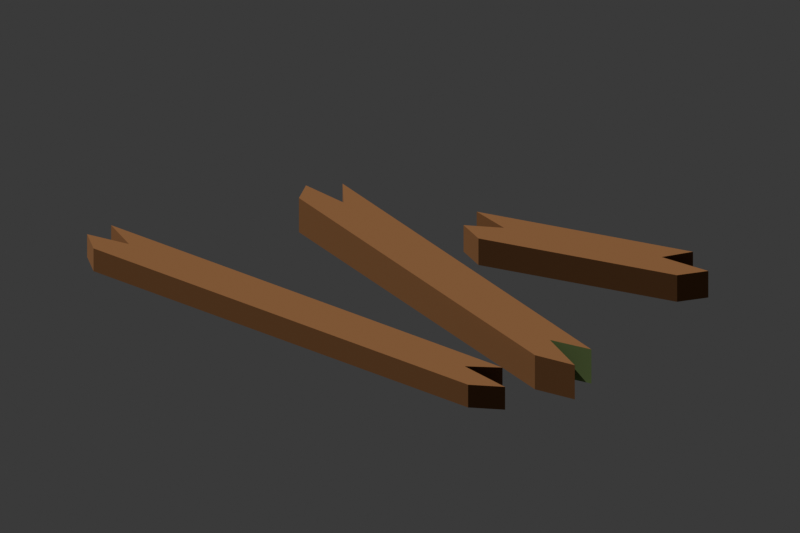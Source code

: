 # Source: MarshwardTimberDebris.blend  (saved by Blender 5.1.30; exported with 4.5.12 LTS)
import bpy
from mathutils import Matrix  # noqa: F401  (used for matrix-valued properties, if any)

bpy.ops.wm.read_factory_settings(use_empty=True)
scene = bpy.context.scene
scene.name = 'MarshwardTimberDebris'

# ---- materials (node trees are filled in below, after node groups)
mat_m_embermeretimber = bpy.data.materials.new('M_EmbermereTimber')
mat_m_marshwardmoss = bpy.data.materials.new('M_MarshwardMoss')

# ---- material node trees
mat_m_embermeretimber.use_nodes = True; mat_m_embermeretimber.node_tree.nodes.clear()
_N = mat_m_embermeretimber.node_tree.nodes; _L = mat_m_embermeretimber.node_tree.links
n0 = _N.new('ShaderNodeBsdfPrincipled'); n0.name = 'Principled BSDF'; n0.location = (-200, 100)
n0.inputs[0].default_value = (0.24, 0.105, 0.035, 1.0)
n0.inputs[2].default_value = 0.9
n1 = _N.new('ShaderNodeOutputMaterial'); n1.name = 'Material Output'; n1.location = (200, 100)
_L.new(n0.outputs[0], n1.inputs[0])
n1.is_active_output = True
mat_m_marshwardmoss.use_nodes = True; mat_m_marshwardmoss.node_tree.nodes.clear()
_N = mat_m_marshwardmoss.node_tree.nodes; _L = mat_m_marshwardmoss.node_tree.links
n0 = _N.new('ShaderNodeBsdfPrincipled'); n0.name = 'Principled BSDF'; n0.location = (-200, 100)
n0.inputs[0].default_value = (0.23, 0.34, 0.12, 1.0)
n0.inputs[2].default_value = 0.9
n1 = _N.new('ShaderNodeOutputMaterial'); n1.name = 'Material Output'; n1.location = (200, 100)
_L.new(n0.outputs[0], n1.inputs[0])
n1.is_active_output = True

# ---- world
world_marshwardtimberdebrispreview = bpy.data.worlds.new('MarshwardTimberDebrisPreview'); scene.world = world_marshwardtimberdebrispreview
world_marshwardtimberdebrispreview.use_nodes = True; world_marshwardtimberdebrispreview.node_tree.nodes.clear()
_N = world_marshwardtimberdebrispreview.node_tree.nodes; _L = world_marshwardtimberdebrispreview.node_tree.links
n0 = _N.new('ShaderNodeBackground'); n0.name = 'Background'; n0.location = (-200, 100)
n0.inputs[0].default_value = (0.05, 0.05, 0.05, 1.0)
n1 = _N.new('ShaderNodeOutputWorld'); n1.name = 'World Output'; n1.location = (200, 100)
_L.new(n0.outputs[0], n1.inputs[0])
n1.is_active_output = True
world_marshwardtimberdebrispreview.color = (0.25, 0.25, 0.25)

# ---- cameras
cam_camera_001 = bpy.data.cameras.new('Camera.001')
cam_camera_001.type = 'ORTHO'
cam_camera_001.clip_end = 1e+04
cam_camera_001.ortho_scale = 570.0
cam_camera_001.display_size = 100.0

# ---- lights
light_sun = bpy.data.lights.new('Sun', 'SUN')
light_sun.energy = 3.0

# ---- meshes
me_brokentimber_0 = bpy.data.meshes.new('BrokenTimber_0')
me_brokentimber_0.from_pydata([(-175.6, -130.0, 0.0), (136.8, -93.3, 0.0), (159.1, -78.92, 0.0), (120.9, -77.22, 0.0), (142.9, -61.64, 0.0), (-183.5, -100.0, 0.0), (-159.1, -110.1, 0.0), (-190.0, -119.3, 0.0), (-175.6, -130.0, 20.0), (136.8, -93.3, 20.0), (159.1, -78.92, 20.0), (120.9, -77.22, 20.0), (142.9, -61.64, 20.0), (-183.5, -100.0, 20.0), (-159.1, -110.1, 20.0), (-190.0, -119.3, 20.0), (-91.06, -1.383, 0.0), (160.1, -46.23, 0.0), (190.0, -38.09, 0.0), (156.8, -25.06, 0.0), (187.2, -15.59, 0.0), (-77.75, 31.72, 0.0), (-62.64, 14.12, 0.0), (-96.78, 13.83, 0.0), (-91.06, -1.383, 30.0), (160.1, -46.23, 30.0), (190.0, -38.09, 30.0), (156.8, -25.06, 30.0), (187.2, -15.59, 30.0), (-77.75, 31.72, 30.0), (-62.64, 14.12, 30.0), (-96.78, 13.83, 30.0), (33.89, 47.19, 0.0), (172.5, 100.5, 0.0), (186.6, 118.5, 0.0), (150.1, 111.0, 0.0), (163.4, 130.0, 0.0), (12.46, 71.92, 0.0), (40.02, 68.67, 0.0), (15.42, 53.27, 0.0), (33.89, 47.19, 23.33), (172.5, 100.5, 23.33), (186.6, 118.5, 23.33), (150.1, 111.0, 23.33), (163.4, 130.0, 23.33), (12.46, 71.92, 23.33), (40.02, 68.67, 23.33), (15.42, 53.27, 23.33)], [], [(1, 8, 0), (2, 9, 1), (3, 10, 2), (4, 11, 3), (5, 12, 4), (6, 13, 5), (7, 14, 6), (0, 15, 7), (6, 3, 1), (9, 11, 14), (17, 24, 16), (18, 25, 17), (19, 26, 18), (20, 27, 19), (21, 28, 20), (22, 29, 21), (23, 30, 22), (16, 31, 23), (22, 19, 17), (25, 27, 30), (33, 40, 32), (34, 41, 33), (35, 42, 34), (36, 43, 35), (37, 44, 36), (38, 45, 37), (39, 46, 38), (32, 47, 39), (32, 38, 35), (44, 45, 46), (1, 9, 8), (2, 10, 9), (3, 11, 10), (4, 12, 11), (5, 13, 12), (6, 14, 13), (7, 15, 14), (0, 8, 15), (0, 7, 6), (6, 5, 3), (5, 4, 3), (3, 2, 1), (1, 0, 6), (15, 8, 14), (8, 9, 14), (9, 10, 11), (11, 12, 13), (11, 13, 14), (17, 25, 24), (18, 26, 25), (19, 27, 26), (20, 28, 27), (21, 29, 28), (22, 30, 29), (23, 31, 30), (16, 24, 31), (16, 23, 22), (22, 21, 19), (21, 20, 19), (19, 18, 17), (17, 16, 22), (31, 24, 30), (24, 25, 30), (25, 26, 27), (27, 28, 29), (27, 29, 30), (33, 41, 40), (34, 42, 41), (35, 43, 42), (36, 44, 43), (37, 45, 44), (38, 46, 45), (39, 47, 46), (32, 40, 47), (32, 39, 38), (38, 37, 36), (35, 34, 33), (38, 36, 35), (33, 32, 35), (47, 40, 46), (40, 41, 43), (46, 40, 43), (41, 42, 43), (43, 44, 46)])
me_brokentimber_0.polygons.foreach_set('material_index', [0, 0, 0, 0, 0, 0, 0, 0, 0, 0, 0, 0, 0, 1, 0, 0, 0, 0, 0, 0, 0, 0, 0, 0, 0, 0, 0, 0, 0, 0, 0, 0, 0, 0, 0, 0, 0, 0, 0, 0, 0, 0, 0, 0, 0, 0, 0, 0, 0, 0, 0, 1, 0, 0, 0, 0, 0, 0, 0, 0, 0, 0, 0, 0, 0, 0, 0, 0, 0, 0, 0, 0, 0, 0, 0, 0, 0, 0, 0, 0, 0, 0, 0, 0])
_uv = me_brokentimber_0.uv_layers.new(name='UVMap')
_uv.uv.foreach_set('vector', [0.6583, 0.7846, 0.6049, 0.009279, 0.6583, 0.009279, 0.6583, 0.8554, 0.6049, 0.7846, 0.6583, 0.7846, 0.3448, 0.9078, 0.2914, 0.8062, 0.3448, 0.8062, 0.9907, 0.5886, 0.9373, 0.5171, 0.9907, 0.5171, 0.5863, 0.8851, 0.5329, 0.009279, 0.5863, 0.009279, 0.9907, 0.6689, 0.9373, 0.6072, 0.9907, 0.6072, 0.7303, 0.9295, 0.6769, 0.8458, 0.7303, 0.8458, 0.3657, 0.9798, 0.4119, 0.9264, 0.4119, 0.9798, 0.05688, 0.0942, 0.05688, 0.8472, 0.009279, 0.8842, 0.192, 0.8842, 0.1444, 0.8472, 0.1444, 0.0942, 0.757, 0.5355, 0.6769, 0.009279, 0.757, 0.009279, 0.757, 0.6157, 0.6769, 0.5355, 0.757, 0.5355, 0.5144, 0.8153, 0.4342, 0.7284, 0.5144, 0.7284, 0.757, 0.8272, 0.6769, 0.744, 0.757, 0.744, 0.5144, 0.7099, 0.4342, 0.009279, 0.5144, 0.009279, 0.4342, 0.914, 0.4961, 0.8339, 0.4961, 0.914, 0.757, 0.7254, 0.6769, 0.6343, 0.757, 0.6343, 0.3634, 0.8864, 0.4047, 0.8062, 0.4047, 0.8864, 0.2497, 0.698, 0.2497, 0.1027, 0.3038, 0.08407, 0.3224, 0.08407, 0.3765, 0.1027, 0.3765, 0.698, 0.8379, 0.9095, 0.7755, 0.5171, 0.8379, 0.5171, 0.8379, 0.9659, 0.7755, 0.9095, 0.8379, 0.9095, 0.2728, 0.9045, 0.2105, 0.8062, 0.2728, 0.8062, 0.2914, 0.9887, 0.3471, 0.9264, 0.3471, 0.9887, 0.9187, 0.9274, 0.8564, 0.5171, 0.9187, 0.5171, 0.2105, 0.9853, 0.2704, 0.923, 0.2704, 0.9853, 0.5952, 0.9713, 0.5329, 0.9037, 0.5952, 0.9037, 0.615, 0.9363, 0.6583, 0.8739, 0.6583, 0.9363, 0.7755, 0.04948, 0.8232, 0.08537, 0.8232, 0.4005, 0.8763, 0.4518, 0.8763, 0.01979, 0.9108, 0.08537, 0.6583, 0.7846, 0.6049, 0.7846, 0.6049, 0.009279, 0.6583, 0.8554, 0.6049, 0.8554, 0.6049, 0.7846, 0.3448, 0.9078, 0.2914, 0.9078, 0.2914, 0.8062, 0.9907, 0.5886, 0.9373, 0.5886, 0.9373, 0.5171, 0.5863, 0.8851, 0.5329, 0.8851, 0.5329, 0.009279, 0.9907, 0.6689, 0.9373, 0.6689, 0.9373, 0.6072, 0.7303, 0.9295, 0.6769, 0.9295, 0.6769, 0.8458, 0.3657, 0.9798, 0.3657, 0.9264, 0.4119, 0.9264, 0.009279, 0.04423, 0.0421, 0.009279, 0.05688, 0.0942, 0.05688, 0.0942, 0.09134, 0.03252, 0.05688, 0.8472, 0.09134, 0.03252, 0.09134, 0.9103, 0.05688, 0.8472, 0.05688, 0.8472, 0.04046, 0.9479, 0.009279, 0.8842, 0.009279, 0.8842, 0.009279, 0.04423, 0.05688, 0.0942, 0.1591, 0.009279, 0.192, 0.04423, 0.1444, 0.0942, 0.192, 0.04423, 0.192, 0.8842, 0.1444, 0.0942, 0.192, 0.8842, 0.1608, 0.9479, 0.1444, 0.8472, 0.1444, 0.8472, 0.1099, 0.9103, 0.1099, 0.03252, 0.1444, 0.8472, 0.1099, 0.03252, 0.1444, 0.0942, 0.757, 0.5355, 0.6769, 0.5355, 0.6769, 0.009279, 0.757, 0.6157, 0.6769, 0.6157, 0.6769, 0.5355, 0.5144, 0.8153, 0.4342, 0.8153, 0.4342, 0.7284, 0.757, 0.8272, 0.6769, 0.8272, 0.6769, 0.744, 0.5144, 0.7099, 0.4342, 0.7099, 0.4342, 0.009279, 0.4342, 0.914, 0.4342, 0.8339, 0.4961, 0.8339, 0.757, 0.7254, 0.6769, 0.7254, 0.6769, 0.6343, 0.3634, 0.8864, 0.3634, 0.8062, 0.4047, 0.8062, 0.3038, 0.7655, 0.2665, 0.7877, 0.2497, 0.698, 0.2497, 0.698, 0.2105, 0.746, 0.2497, 0.1027, 0.2105, 0.746, 0.2105, 0.02717, 0.2497, 0.1027, 0.2497, 0.1027, 0.2684, 0.009279, 0.3038, 0.08407, 0.3038, 0.08407, 0.3038, 0.7655, 0.2497, 0.698, 0.3597, 0.7877, 0.3224, 0.7655, 0.3765, 0.698, 0.3224, 0.7655, 0.3224, 0.08407, 0.3765, 0.698, 0.3224, 0.08407, 0.3578, 0.009279, 0.3765, 0.1027, 0.3765, 0.1027, 0.4157, 0.02717, 0.4157, 0.746, 0.3765, 0.1027, 0.4157, 0.746, 0.3765, 0.698, 0.8379, 0.9095, 0.7755, 0.9095, 0.7755, 0.5171, 0.8379, 0.9659, 0.7755, 0.9659, 0.7755, 0.9095, 0.2728, 0.9045, 0.2105, 0.9045, 0.2105, 0.8062, 0.2914, 0.9887, 0.2914, 0.9264, 0.3471, 0.9264, 0.9187, 0.9274, 0.8564, 0.9274, 0.8564, 0.5171, 0.2105, 0.9853, 0.2105, 0.923, 0.2704, 0.923, 0.5952, 0.9713, 0.5329, 0.9713, 0.5329, 0.9037, 0.615, 0.9363, 0.615, 0.8739, 0.6583, 0.8739, 0.7755, 0.04948, 0.8084, 0.009279, 0.8232, 0.08537, 0.8232, 0.08537, 0.8578, 0.01979, 0.8578, 0.4518, 0.8232, 0.4005, 0.8068, 0.4985, 0.7755, 0.446, 0.8232, 0.08537, 0.8578, 0.4518, 0.8232, 0.4005, 0.7755, 0.446, 0.7755, 0.04948, 0.8232, 0.4005, 0.9256, 0.009279, 0.9585, 0.04948, 0.9108, 0.08537, 0.9585, 0.04948, 0.9585, 0.4461, 0.9108, 0.4005, 0.9108, 0.08537, 0.9585, 0.04948, 0.9108, 0.4005, 0.9585, 0.4461, 0.9273, 0.4985, 0.9108, 0.4005, 0.9108, 0.4005, 0.8763, 0.4518, 0.9108, 0.08537])
me_brokentimber_0.materials.append(mat_m_embermeretimber)
me_brokentimber_0.materials.append(mat_m_marshwardmoss)
me_brokentimber_0.update()

# ---- objects
ob_sm_marshwardtimberdebris_01 = bpy.data.objects.new('SM_MarshwardTimberDebris_01', me_brokentimber_0)
ob_camera_001 = bpy.data.objects.new('Camera.001', cam_camera_001)
ob_sun = bpy.data.objects.new('Sun', light_sun)

# ---- transforms, parenting, visibility, modifiers, constraints
ob_sm_marshwardtimberdebris_01.location = (0.0, 0.0, 0.0)
ob_camera_001.location = (600.0, -750.0, 700.0)
ob_camera_001.rotation_euler = (0.9478, -3.474e-09, 0.6747)
ob_sun.location = (0.0, -500.0, 1000.0)
ob_sun.rotation_euler = (0.5, -0.4, -0.4)

# ---- collection membership
scene.collection.objects.link(ob_sm_marshwardtimberdebris_01)
scene.collection.objects.link(ob_camera_001)
scene.collection.objects.link(ob_sun)

# ---- scene / render settings (as saved in the file)
scene.camera = ob_camera_001
scene.frame_start = 1; scene.frame_end = 250; scene.frame_set(1)
scene.render.engine = 'BLENDER_EEVEE_NEXT'
scene.render.image_settings.exr_codec = 'NONE'
scene.render.resolution_x = 1200
scene.render.resolution_y = 800
scene.render.use_bake_clear = False
scene.render.bake_margin = 0
scene.render.bake_bias = 0.0
scene.render.bake_samples = 0
scene.render.simplify_subdivision_render = 0
scene.render.simplify_child_particles_render = 0.0
scene.eevee.use_volume_custom_range = False
scene.eevee.gtao_distance = 0.0
scene.eevee.use_fast_gi = False
scene.unit_settings.scale_length = 0.01
bpy.context.view_layer.update()
